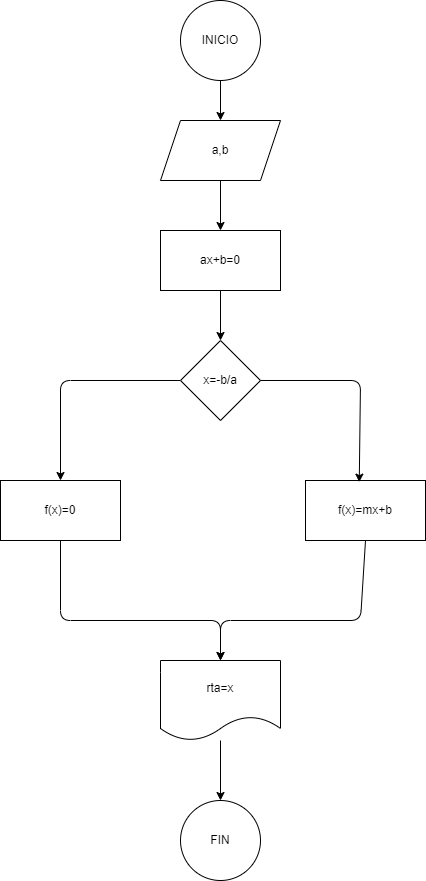

The diagram above was exported from draw.io. Its source (the exported page's mxGraphModel, read from the mxfile embedded in the PNG):
<mxGraphModel dx="746" dy="576" grid="1" gridSize="10" guides="1" tooltips="1" connect="1" arrows="1" fold="1" page="1" pageScale="1" pageWidth="850" pageHeight="1100" math="0" shadow="0">
  <root>
    <mxCell id="0" />
    <mxCell id="1" parent="0" />
    <mxCell id="4" value="" style="edgeStyle=none;html=1;" edge="1" parent="1" source="2" target="3">
      <mxGeometry relative="1" as="geometry" />
    </mxCell>
    <mxCell id="2" value="INICIO" style="ellipse;whiteSpace=wrap;html=1;" vertex="1" parent="1">
      <mxGeometry x="300" y="20" width="80" height="80" as="geometry" />
    </mxCell>
    <mxCell id="6" value="" style="edgeStyle=none;html=1;" edge="1" parent="1" source="3" target="5">
      <mxGeometry relative="1" as="geometry" />
    </mxCell>
    <mxCell id="3" value="a,b" style="shape=parallelogram;perimeter=parallelogramPerimeter;whiteSpace=wrap;html=1;fixedSize=1;" vertex="1" parent="1">
      <mxGeometry x="280" y="140" width="120" height="60" as="geometry" />
    </mxCell>
    <mxCell id="8" value="" style="edgeStyle=none;html=1;" edge="1" parent="1" source="5" target="7">
      <mxGeometry relative="1" as="geometry" />
    </mxCell>
    <mxCell id="5" value="ax+b=0" style="whiteSpace=wrap;html=1;" vertex="1" parent="1">
      <mxGeometry x="280" y="250" width="120" height="60" as="geometry" />
    </mxCell>
    <mxCell id="11" value="" style="edgeStyle=none;html=1;" edge="1" parent="1" source="7" target="10">
      <mxGeometry relative="1" as="geometry">
        <Array as="points">
          <mxPoint x="180" y="400" />
        </Array>
      </mxGeometry>
    </mxCell>
    <mxCell id="7" value="x=-b/a" style="rhombus;whiteSpace=wrap;html=1;" vertex="1" parent="1">
      <mxGeometry x="300" y="360" width="80" height="80" as="geometry" />
    </mxCell>
    <mxCell id="9" value="f(x)=mx+b" style="whiteSpace=wrap;html=1;" vertex="1" parent="1">
      <mxGeometry x="425" y="500" width="120" height="60" as="geometry" />
    </mxCell>
    <mxCell id="14" value="" style="edgeStyle=none;html=1;" edge="1" parent="1" source="10" target="13">
      <mxGeometry relative="1" as="geometry">
        <Array as="points">
          <mxPoint x="180" y="640" />
          <mxPoint x="340" y="640" />
        </Array>
      </mxGeometry>
    </mxCell>
    <mxCell id="10" value="f(x)=0" style="whiteSpace=wrap;html=1;" vertex="1" parent="1">
      <mxGeometry x="120" y="500" width="120" height="60" as="geometry" />
    </mxCell>
    <mxCell id="12" value="" style="endArrow=classic;html=1;exitX=1;exitY=0.5;exitDx=0;exitDy=0;entryX=0.448;entryY=0.027;entryDx=0;entryDy=0;entryPerimeter=0;" edge="1" parent="1" source="7" target="9">
      <mxGeometry width="50" height="50" relative="1" as="geometry">
        <mxPoint x="360" y="620" as="sourcePoint" />
        <mxPoint x="410" y="570" as="targetPoint" />
        <Array as="points">
          <mxPoint x="480" y="400" />
        </Array>
      </mxGeometry>
    </mxCell>
    <mxCell id="17" value="" style="edgeStyle=none;html=1;" edge="1" parent="1" source="13" target="16">
      <mxGeometry relative="1" as="geometry" />
    </mxCell>
    <mxCell id="13" value="rta=x" style="shape=document;whiteSpace=wrap;html=1;boundedLbl=1;" vertex="1" parent="1">
      <mxGeometry x="280" y="680" width="120" height="80" as="geometry" />
    </mxCell>
    <mxCell id="15" value="" style="endArrow=classic;html=1;exitX=0.5;exitY=1;exitDx=0;exitDy=0;entryX=0.5;entryY=0;entryDx=0;entryDy=0;" edge="1" parent="1" source="9" target="13">
      <mxGeometry width="50" height="50" relative="1" as="geometry">
        <mxPoint x="470" y="590" as="sourcePoint" />
        <mxPoint x="410" y="570" as="targetPoint" />
        <Array as="points">
          <mxPoint x="480" y="640" />
          <mxPoint x="340" y="640" />
        </Array>
      </mxGeometry>
    </mxCell>
    <mxCell id="16" value="FIN" style="ellipse;whiteSpace=wrap;html=1;" vertex="1" parent="1">
      <mxGeometry x="300" y="820" width="80" height="80" as="geometry" />
    </mxCell>
  </root>
</mxGraphModel>